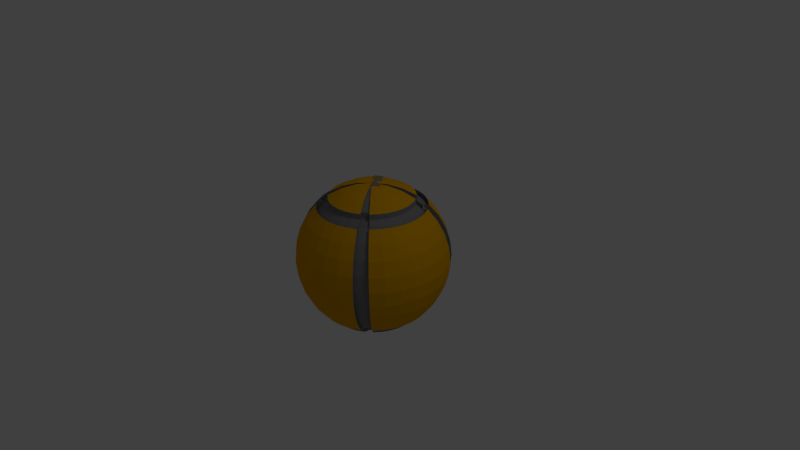 # Source: OrangeBubble.blend  (saved by Blender 2.61.0; exported with 4.5.12 LTS)
import bpy
from mathutils import Matrix  # noqa: F401  (used for matrix-valued properties, if any)

bpy.ops.wm.read_factory_settings(use_empty=True)
scene = bpy.context.scene
scene.name = 'Scene'

# ---- collections
col_collection_1 = bpy.data.collections.new('Collection 1'); scene.collection.children.link(col_collection_1)

# ---- materials (node trees are filled in below, after node groups)
mat_hole = bpy.data.materials.new('Hole')
mat_hole.alpha_threshold = 0.0
mat_hole.use_transparent_shadow = False
mat_hole.diffuse_color = (0.2395, 0.2395, 0.2395, 1.0)
mat_hole.roughness = 0.5
mat_hole.specular_intensity = 1.0
mat_hole.line_color = (0.0, 0.0, 0.0, 1.0)
mat_ball = bpy.data.materials.new('Ball')
mat_ball.alpha_threshold = 0.0
mat_ball.use_transparent_shadow = False
mat_ball.diffuse_color = (0.8, 0.3891, 0.0, 1.0)
mat_ball.roughness = 0.5
mat_ball.specular_intensity = 0.0
mat_ball.line_color = (0.0, 0.0, 0.0, 1.0)

# ---- material node trees

# ---- world
world_world = bpy.data.worlds.new('World'); scene.world = world_world
world_world.color = (0.05088, 0.05088, 0.05088)
world_world.use_sun_shadow = False
world_world.sun_shadow_jitter_overblur = 0.0
world_world.cycles.sampling_method = 'MANUAL'
world_world.cycles.sample_map_resolution = 256

# ---- cameras
cam_camera = bpy.data.cameras.new('Camera')
cam_camera.clip_end = 100.0
cam_camera.lens = 35.0
cam_camera.sensor_width = 32.0
cam_camera.sensor_height = 18.0
cam_camera.ortho_scale = 7.314
cam_camera.dof.focus_distance = 0.0
cam_camera.dof.aperture_fstop = 128.0

# ---- lights
light_lamp = bpy.data.lights.new('Lamp', 'POINT')
light_lamp.transmission_factor = 0.0
light_lamp.cutoff_distance = 30.0
light_lamp.energy = 100.0
light_lamp.shadow_buffer_clip_start = 1.001
light_lamp.shadow_soft_size = 1.0
light_lamp.shadow_maximum_resolution = 0.006
light_lamp.use_absolute_resolution = True
light_lamp.cycles.use_multiple_importance_sampling = False

# ---- meshes
me_sphere = bpy.data.meshes.new('Sphere')
me_sphere.from_pydata([(0.1913, 0.03806, -0.9808), (0.3753, 0.07466, -0.9239), (0.5449, 0.1084, -0.8315), (0.6935, 0.1379, -0.7071), (0.8155, 0.1622, -0.5556), (0.9061, 0.1802, -0.3827), (0.9619, 0.1913, -0.1951), (0.9808, 0.1951, 5.96e-08), (0.9619, 0.1913, 0.1951), (0.9061, 0.1802, 0.3827), (0.8155, 0.1622, 0.5556), (0.6935, 0.1379, 0.7071), (0.5449, 0.1084, 0.8315), (0.3753, 0.07466, 0.9239), (0.1913, 0.03806, 0.9808), (0.1802, 0.07466, 0.9808), (0.3536, 0.1464, 0.9239), (0.5133, 0.2126, 0.8315), (0.6533, 0.2706, 0.7071), (0.7682, 0.3182, 0.5556), (0.8536, 0.3536, 0.3827), (0.9061, 0.3753, 0.1951), (0.9239, 0.3827, 5.96e-08), (0.9061, 0.3753, -0.1951), (0.8536, 0.3536, -0.3827), (0.7682, 0.3182, -0.5556), (0.6533, 0.2706, -0.7071), (0.5133, 0.2126, -0.8315), (0.3536, 0.1464, -0.9239), (0.1802, 0.07466, -0.9808), (0.1622, 0.1084, -0.9808), (0.3182, 0.2126, -0.9239), (0.4619, 0.3087, -0.8315), (0.5879, 0.3928, -0.7071), (0.6913, 0.4619, -0.5556), (0.7682, 0.5133, -0.3827), (0.8155, 0.5449, -0.1951), (0.8315, 0.5556, 5.96e-08), (0.8155, 0.5449, 0.1951), (0.7682, 0.5133, 0.3827), (0.6913, 0.4619, 0.5556), (0.5879, 0.3928, 0.7071), (0.4619, 0.3087, 0.8315), (0.3182, 0.2126, 0.9239), (0.1622, 0.1084, 0.9808), (0.1379, 0.1379, 0.9808), (0.2706, 0.2706, 0.9239), (0.3928, 0.3928, 0.8315), (0.5, 0.5, 0.7071), (0.5879, 0.5879, 0.5556), (0.6533, 0.6533, 0.3827), (0.6935, 0.6935, 0.1951), (0.7071, 0.7071, 5.96e-08), (0.6935, 0.6935, -0.1951), (0.6533, 0.6533, -0.3827), (0.5879, 0.5879, -0.5556), (0.5, 0.5, -0.7071), (0.3928, 0.3928, -0.8315), (0.2706, 0.2706, -0.9239), (0.1379, 0.1379, -0.9808), (0.1084, 0.1622, -0.9808), (0.2126, 0.3182, -0.9239), (0.3087, 0.4619, -0.8315), (0.3928, 0.5879, -0.7071), (0.4619, 0.6913, -0.5556), (0.5133, 0.7682, -0.3827), (0.5449, 0.8155, -0.1951), (0.5556, 0.8315, 5.96e-08), (0.5449, 0.8155, 0.1951), (0.5133, 0.7682, 0.3827), (0.4619, 0.6913, 0.5556), (0.3928, 0.5879, 0.7071), (0.3087, 0.4619, 0.8315), (0.2126, 0.3182, 0.9239), (0.1084, 0.1622, 0.9808), (0.07466, 0.1802, 0.9808), (0.1464, 0.3536, 0.9239), (0.2126, 0.5133, 0.8315), (0.2706, 0.6533, 0.7071), (0.3182, 0.7682, 0.5556), (0.3536, 0.8536, 0.3827), (0.3753, 0.9061, 0.1951), (0.3827, 0.9239, 5.96e-08), (0.3753, 0.9061, -0.1951), (0.3536, 0.8536, -0.3827), (0.3182, 0.7682, -0.5556), (0.2706, 0.6533, -0.7071), (0.2126, 0.5133, -0.8315), (0.1464, 0.3536, -0.9239), (0.07466, 0.1802, -0.9808), (-1.247e-07, -3.01e-07, -1.0), (0.03806, 0.1913, -0.9808), (0.07466, 0.3753, -0.9239), (0.1084, 0.5449, -0.8315), (0.1379, 0.6935, -0.7071), (0.1622, 0.8155, -0.5556), (0.1802, 0.9061, -0.3827), (0.1913, 0.9619, -0.1951), (0.1951, 0.9808, 5.96e-08), (0.1913, 0.9619, 0.1951), (0.1802, 0.9061, 0.3827), (0.1622, 0.8155, 0.5556), (0.1379, 0.6935, 0.7071), (0.1084, 0.5449, 0.8315), (0.07466, 0.3753, 0.9239), (0.03806, 0.1913, 0.9808), (-1.118e-08, 0.1951, 0.9808), (-2.235e-08, 0.3827, 0.9239), (-5.215e-08, 0.5556, 0.8315), (1.49e-08, 0.7071, 0.7071), (-8.941e-08, 0.8315, 0.5556), (4.47e-08, 0.9239, 0.3827), (-8.941e-08, 0.9808, 0.1951), (-1.639e-07, 1.0, 5.96e-08), (-8.941e-08, 0.9808, -0.1951), (-7.451e-08, 0.9239, -0.3827), (-8.941e-08, 0.8315, -0.5556), (1.49e-08, 0.7071, -0.7071), (-1.49e-08, 0.5556, -0.8315), (-7.451e-09, 0.3827, -0.9239), (-1.118e-08, 0.1951, -0.9808), (-0.03806, 0.1913, -0.9808), (-0.07466, 0.3753, -0.9239), (-0.1084, 0.5449, -0.8315), (-0.1379, 0.6935, -0.7071), (-0.1622, 0.8155, -0.5556), (-0.1802, 0.9061, -0.3827), (-0.1913, 0.9619, -0.1951), (-0.1951, 0.9808, 5.96e-08), (-0.1913, 0.9619, 0.1951), (-0.1802, 0.9061, 0.3827), (-0.1622, 0.8155, 0.5556), (-0.1379, 0.6935, 0.7071), (-0.1084, 0.5449, 0.8315), (-0.07466, 0.3753, 0.9239), (-0.03806, 0.1913, 0.9808), (-0.07466, 0.1802, 0.9808), (-0.1464, 0.3536, 0.9239), (-0.2126, 0.5133, 0.8315), (-0.2706, 0.6533, 0.7071), (-0.3182, 0.7682, 0.5556), (-0.3536, 0.8536, 0.3827), (-0.3753, 0.9061, 0.1951), (-0.3827, 0.9239, 5.96e-08), (-0.3753, 0.9061, -0.1951), (-0.3536, 0.8536, -0.3827), (-0.3182, 0.7682, -0.5556), (-0.2706, 0.6533, -0.7071), (-0.2126, 0.5133, -0.8315), (-0.1464, 0.3536, -0.9239), (-0.07466, 0.1802, -0.9808), (-0.1084, 0.1622, -0.9808), (-0.2126, 0.3182, -0.9239), (-0.3087, 0.4619, -0.8315), (-0.3928, 0.5879, -0.7071), (-0.4619, 0.6913, -0.5556), (-0.5133, 0.7682, -0.3827), (-0.5449, 0.8155, -0.1951), (-0.5556, 0.8315, 5.96e-08), (-0.5449, 0.8155, 0.1951), (-0.5133, 0.7682, 0.3827), (-0.4619, 0.6913, 0.5556), (-0.3928, 0.5879, 0.7071), (-0.3087, 0.4619, 0.8315), (-0.2126, 0.3182, 0.9239), (-0.1084, 0.1622, 0.9808), (-0.1379, 0.1379, 0.9808), (-0.2706, 0.2706, 0.9239), (-0.3928, 0.3928, 0.8315), (-0.5, 0.5, 0.7071), (-0.5879, 0.5879, 0.5556), (-0.6533, 0.6533, 0.3827), (-0.6935, 0.6935, 0.1951), (-0.7071, 0.7071, 5.96e-08), (-0.6935, 0.6935, -0.1951), (-0.6533, 0.6533, -0.3827), (-0.5879, 0.5879, -0.5556), (-0.5, 0.5, -0.7071), (-0.3928, 0.3928, -0.8315), (-0.2706, 0.2706, -0.9239), (-0.1379, 0.1379, -0.9808), (-0.1622, 0.1084, -0.9808), (-0.3182, 0.2126, -0.9239), (-0.4619, 0.3087, -0.8315), (-0.5879, 0.3928, -0.7071), (-0.6913, 0.4619, -0.5556), (-0.7682, 0.5133, -0.3827), (-0.8155, 0.5449, -0.1951), (-0.8315, 0.5556, 5.96e-08), (-0.8155, 0.5449, 0.1951), (-0.7682, 0.5133, 0.3827), (-0.6913, 0.4619, 0.5556), (-0.5879, 0.3928, 0.7071), (-0.4619, 0.3087, 0.8315), (-0.3182, 0.2126, 0.9239), (-0.1622, 0.1084, 0.9808), (-0.1802, 0.07466, 0.9808), (-0.3536, 0.1464, 0.9239), (-0.5133, 0.2126, 0.8315), (-0.6533, 0.2706, 0.7071), (-0.7682, 0.3182, 0.5556), (-0.8536, 0.3536, 0.3827), (-0.9061, 0.3753, 0.1951), (-0.9239, 0.3827, 5.96e-08), (-0.9061, 0.3753, -0.1951), (-0.8536, 0.3536, -0.3827), (-0.7682, 0.3182, -0.5556), (-0.6533, 0.2706, -0.7071), (-0.5133, 0.2126, -0.8315), (-0.3536, 0.1464, -0.9239), (-0.1802, 0.07466, -0.9808), (-0.1913, 0.03806, -0.9808), (-0.3753, 0.07466, -0.9239), (-0.5449, 0.1084, -0.8315), (-0.6935, 0.1379, -0.7071), (-0.8155, 0.1622, -0.5556), (-0.9061, 0.1802, -0.3827), (-0.9619, 0.1913, -0.1951), (-0.9808, 0.1951, 5.96e-08), (-0.9619, 0.1913, 0.1951), (-0.9061, 0.1802, 0.3827), (-0.8155, 0.1622, 0.5556), (-0.6935, 0.1379, 0.7071), (-0.5449, 0.1084, 0.8315), (-0.3753, 0.07466, 0.9239), (-0.1913, 0.03806, 0.9808), (-0.1951, -7.451e-09, 0.9808), (-0.3827, -5.215e-08, 0.9239), (-0.5556, -9.686e-08, 0.8315), (-0.7071, -1.49e-08, 0.7071), (-0.8315, -1.043e-07, 0.5556), (-0.9239, 2.98e-08, 0.3827), (-0.9808, -1.341e-07, 0.1951), (-1.0, -3.278e-07, 5.96e-08), (-0.9808, -1.341e-07, -0.1951), (-0.9239, -4.47e-08, -0.3827), (-0.8315, -1.043e-07, -0.5556), (-0.7071, -1.49e-08, -0.7071), (-0.5556, -5.215e-08, -0.8315), (-0.3827, -7.451e-09, -0.9239), (-0.1951, -2.235e-08, -0.9808), (-0.1913, -0.03806, -0.9808), (-0.3753, -0.07466, -0.9239), (-0.5449, -0.1084, -0.8315), (-0.6935, -0.1379, -0.7071), (-0.8155, -0.1622, -0.5556), (-0.9061, -0.1802, -0.3827), (-0.9619, -0.1913, -0.1951), (-0.9808, -0.1951, 5.96e-08), (-0.9619, -0.1913, 0.1951), (-0.9061, -0.1802, 0.3827), (-0.8155, -0.1622, 0.5556), (-0.6935, -0.1379, 0.7071), (-0.5449, -0.1084, 0.8315), (-0.3753, -0.07466, 0.9239), (-0.1913, -0.03806, 0.9808), (-0.1802, -0.07466, 0.9808), (-0.3536, -0.1464, 0.9239), (-0.5133, -0.2126, 0.8315), (-0.6533, -0.2706, 0.7071), (-0.7682, -0.3182, 0.5556), (-0.8536, -0.3536, 0.3827), (-0.9061, -0.3753, 0.1951), (-0.9239, -0.3827, 5.96e-08), (-0.9061, -0.3753, -0.1951), (-0.8536, -0.3536, -0.3827), (-0.7682, -0.3182, -0.5556), (-0.6533, -0.2706, -0.7071), (-0.5133, -0.2126, -0.8315), (-0.3536, -0.1464, -0.9239), (-0.1802, -0.07466, -0.9808), (-0.1622, -0.1084, -0.9808), (-0.3182, -0.2126, -0.9239), (-0.4619, -0.3087, -0.8315), (-0.5879, -0.3928, -0.7071), (-0.6913, -0.4619, -0.5556), (-0.7682, -0.5133, -0.3827), (-0.8155, -0.5449, -0.1951), (-0.8315, -0.5556, 5.96e-08), (-0.8155, -0.5449, 0.1951), (-0.7682, -0.5133, 0.3827), (-0.6913, -0.4619, 0.5556), (-0.5879, -0.3928, 0.7071), (-0.4619, -0.3087, 0.8315), (-0.3182, -0.2126, 0.9239), (-0.1622, -0.1084, 0.9808), (-0.1379, -0.1379, 0.9808), (-0.2706, -0.2706, 0.9239), (-0.3928, -0.3928, 0.8315), (-0.5, -0.5, 0.7071), (-0.5879, -0.5879, 0.5556), (-0.6533, -0.6533, 0.3827), (-0.6935, -0.6935, 0.1951), (-0.7071, -0.7071, 5.96e-08), (-0.6935, -0.6935, -0.1951), (-0.6533, -0.6533, -0.3827), (-0.5879, -0.5879, -0.5556), (-0.5, -0.5, -0.7071), (-0.3928, -0.3928, -0.8315), (-0.2706, -0.2706, -0.9239), (-0.1379, -0.1379, -0.9808), (-0.1084, -0.1622, -0.9808), (-0.2126, -0.3182, -0.9239), (-0.3087, -0.4619, -0.8315), (-0.3928, -0.5879, -0.7071), (-0.4619, -0.6913, -0.5556), (-0.5133, -0.7682, -0.3827), (-0.5449, -0.8155, -0.1951), (-0.5556, -0.8315, 5.96e-08), (-0.5449, -0.8155, 0.1951), (-0.5133, -0.7682, 0.3827), (-0.4619, -0.6913, 0.5556), (-0.3928, -0.5879, 0.7071), (-0.3087, -0.4619, 0.8315), (-0.2126, -0.3182, 0.9239), (-0.1084, -0.1622, 0.9808), (0.0, 0.0, 1.0), (-0.07466, -0.1802, 0.9808), (-0.1464, -0.3536, 0.9239), (-0.2126, -0.5133, 0.8315), (-0.2706, -0.6533, 0.7071), (-0.3182, -0.7682, 0.5556), (-0.3536, -0.8536, 0.3827), (-0.3753, -0.9061, 0.1951), (-0.3827, -0.9239, 5.96e-08), (-0.3753, -0.9061, -0.1951), (-0.3536, -0.8536, -0.3827), (-0.3182, -0.7682, -0.5556), (-0.2706, -0.6533, -0.7071), (-0.2126, -0.5133, -0.8315), (-0.1464, -0.3536, -0.9239), (-0.07466, -0.1802, -0.9808), (-0.03806, -0.1913, -0.9808), (-0.07466, -0.3753, -0.9239), (-0.1084, -0.5449, -0.8315), (-0.1379, -0.6935, -0.7071), (-0.1622, -0.8155, -0.5556), (-0.1802, -0.9061, -0.3827), (-0.1913, -0.9619, -0.1951), (-0.1951, -0.9808, 5.96e-08), (-0.1913, -0.9619, 0.1951), (-0.1802, -0.9061, 0.3827), (-0.1622, -0.8155, 0.5556), (-0.1379, -0.6935, 0.7071), (-0.1084, -0.5449, 0.8315), (-0.07466, -0.3753, 0.9239), (-0.03806, -0.1913, 0.9808), (1.863e-08, -0.1951, 0.9808), (5.215e-08, -0.3827, 0.9239), (1.49e-07, -0.5556, 0.8315), (2.98e-08, -0.7071, 0.7071), (1.043e-07, -0.8315, 0.5556), (1.49e-08, -0.9239, 0.3827), (2.682e-07, -0.9808, 0.1951), (4.47e-07, -1.0, 5.96e-08), (2.682e-07, -0.9808, -0.1951), (8.941e-08, -0.9239, -0.3827), (1.043e-07, -0.8315, -0.5556), (2.98e-08, -0.7071, -0.7071), (8.941e-08, -0.5556, -0.8315), (2.235e-08, -0.3827, -0.9239), (2.98e-08, -0.1951, -0.9808), (0.03806, -0.1913, -0.9808), (0.07466, -0.3753, -0.9239), (0.1084, -0.5449, -0.8315), (0.1379, -0.6935, -0.7071), (0.1622, -0.8155, -0.5556), (0.1802, -0.9061, -0.3827), (0.1913, -0.9619, -0.1951), (0.1951, -0.9808, 5.96e-08), (0.1913, -0.9619, 0.1951), (0.1802, -0.9061, 0.3827), (0.1622, -0.8155, 0.5556), (0.1379, -0.6935, 0.7071), (0.1084, -0.5449, 0.8315), (0.07466, -0.3753, 0.9239), (0.03806, -0.1913, 0.9808), (0.07466, -0.1802, 0.9808), (0.1464, -0.3536, 0.9239), (0.2126, -0.5133, 0.8315), (0.2706, -0.6533, 0.7071), (0.3182, -0.7682, 0.5556), (0.3536, -0.8536, 0.3827), (0.3753, -0.9061, 0.1951), (0.3827, -0.9239, 5.96e-08), (0.3753, -0.9061, -0.1951), (0.3536, -0.8536, -0.3827), (0.3182, -0.7682, -0.5556), (0.2706, -0.6533, -0.7071), (0.2126, -0.5133, -0.8315), (0.1464, -0.3536, -0.9239), (0.07466, -0.1802, -0.9808), (0.1084, -0.1622, -0.9808), (0.2126, -0.3182, -0.9239), (0.3087, -0.4619, -0.8315), (0.3928, -0.5879, -0.7071), (0.4619, -0.6913, -0.5556), (0.5133, -0.7682, -0.3827), (0.5449, -0.8155, -0.1951), (0.5556, -0.8315, 5.96e-08), (0.5449, -0.8155, 0.1951), (0.5133, -0.7682, 0.3827), (0.4619, -0.6913, 0.5556), (0.3928, -0.5879, 0.7071), (0.3087, -0.4619, 0.8315), (0.2126, -0.3182, 0.9239), (0.1084, -0.1622, 0.9808), (0.1379, -0.1379, 0.9808), (0.2706, -0.2706, 0.9239), (0.3928, -0.3928, 0.8315), (0.5, -0.5, 0.7071), (0.5879, -0.5879, 0.5556), (0.6533, -0.6533, 0.3827), (0.6935, -0.6935, 0.1951), (0.7071, -0.7071, 5.96e-08), (0.6935, -0.6935, -0.1951), (0.6533, -0.6533, -0.3827), (0.5879, -0.5879, -0.5556), (0.5, -0.5, -0.7071), (0.3928, -0.3928, -0.8315), (0.2706, -0.2706, -0.9239), (0.1379, -0.1379, -0.9808), (0.1622, -0.1084, -0.9808), (0.3182, -0.2126, -0.9239), (0.4619, -0.3087, -0.8315), (0.5879, -0.3928, -0.7071), (0.6913, -0.4619, -0.5556), (0.7682, -0.5133, -0.3827), (0.8155, -0.5449, -0.1951), (0.8315, -0.5556, 5.96e-08), (0.8155, -0.5449, 0.1951), (0.7682, -0.5133, 0.3827), (0.6913, -0.4619, 0.5556), (0.5879, -0.3928, 0.7071), (0.4619, -0.3087, 0.8315), (0.3182, -0.2126, 0.9239), (0.1622, -0.1084, 0.9808), (0.1802, -0.07466, 0.9808), (0.3536, -0.1464, 0.9239), (0.5133, -0.2126, 0.8315), (0.6533, -0.2706, 0.7071), (0.7682, -0.3182, 0.5556), (0.8536, -0.3536, 0.3827), (0.9061, -0.3753, 0.1951), (0.9239, -0.3827, 5.96e-08), (0.9061, -0.3753, -0.1951), (0.8536, -0.3536, -0.3827), (0.7682, -0.3182, -0.5556), (0.6533, -0.2706, -0.7071), (0.5133, -0.2126, -0.8315), (0.3536, -0.1464, -0.9239), (0.1802, -0.07466, -0.9808), (0.1913, -0.03806, -0.9808), (0.3753, -0.07466, -0.9239), (0.5449, -0.1084, -0.8315), (0.6935, -0.1379, -0.7071), (0.8155, -0.1622, -0.5556), (0.9061, -0.1802, -0.3827), (0.9619, -0.1913, -0.1951), (0.9808, -0.1951, 5.96e-08), (0.9619, -0.1913, 0.1951), (0.9061, -0.1802, 0.3827), (0.8155, -0.1622, 0.5556), (0.6935, -0.1379, 0.7071), (0.5449, -0.1084, 0.8315), (0.3753, -0.07466, 0.9239), (0.1913, -0.03806, 0.9808), (0.1951, 1.49e-08, 0.9808), (0.3827, 6.706e-08, 0.9239), (0.5556, 2.161e-07, 0.8315), (0.7071, 8.941e-08, 0.7071), (0.8315, 1.341e-07, 0.5556), (0.9239, 5.96e-08, 0.3827), (0.9808, 2.831e-07, 0.1951), (1.0, 4.768e-07, 5.96e-08), (0.9808, 2.831e-07, -0.1951), (0.9239, 1.788e-07, -0.3827), (0.8315, 1.341e-07, -0.5556), (0.7071, 8.941e-08, -0.7071), (0.5556, 1.49e-07, -0.8315), (0.3827, 5.215e-08, -0.9239), (0.1951, 4.098e-08, -0.9808), (0.6935, 0.1379, 0.6376), (0.7071, 7.893e-08, 0.6376), (0.5449, 0.1084, 0.762), (0.5556, 2.056e-07, 0.762), (0.6935, -0.1379, 0.6376), (0.5449, -0.1084, 0.762), (0.5133, -0.2126, 0.762), (0.6533, -0.2706, 0.6376), (0.5879, -0.3928, 0.6376), (0.4619, -0.3087, 0.762), (0.3928, -0.3928, 0.762), (0.5, -0.5, 0.6376), (0.3928, -0.5879, 0.6376), (0.3087, -0.4619, 0.762), (0.2126, -0.5133, 0.762), (0.2706, -0.6533, 0.6376), (0.1379, -0.6935, 0.6376), (0.1084, -0.5449, 0.762), (1.514e-07, -0.5556, 0.762), (3.215e-08, -0.7071, 0.6376), (-0.1379, -0.6935, 0.6376), (-0.1084, -0.5449, 0.762), (-0.2126, -0.5133, 0.762), (-0.2706, -0.6533, 0.6376), (-0.3928, -0.5879, 0.6376), (-0.3087, -0.4619, 0.762), (-0.3928, -0.3928, 0.762), (-0.5, -0.5, 0.6376), (-0.5879, -0.3928, 0.6376), (-0.4619, -0.3087, 0.762), (-0.5133, -0.2126, 0.762), (-0.6533, -0.2706, 0.6376), (-0.6935, -0.1379, 0.6376), (-0.5449, -0.1084, 0.762), (-0.5556, -1.073e-07, 0.762), (-0.7071, -2.538e-08, 0.6376), (-0.6935, 0.1379, 0.6376), (-0.5449, 0.1084, 0.762), (-0.5133, 0.2126, 0.762), (-0.6533, 0.2706, 0.6376), (-0.5879, 0.3928, 0.6376), (-0.4619, 0.3087, 0.762), (-0.3928, 0.3928, 0.762), (-0.5, 0.5, 0.6376), (-0.3928, 0.5879, 0.6376), (-0.3087, 0.4619, 0.762), (-0.2126, 0.5133, 0.762), (-0.2706, 0.6533, 0.6376), (-0.1379, 0.6935, 0.6376), (-0.1084, 0.5449, 0.762), (-4.98e-08, 0.5556, 0.762), (1.725e-08, 0.7071, 0.6376), (0.1379, 0.6935, 0.6376), (0.1084, 0.5449, 0.762), (0.2126, 0.5133, 0.762), (0.2706, 0.6533, 0.6376), (0.3928, 0.5879, 0.6376), (0.3087, 0.4619, 0.762), (0.3928, 0.3928, 0.762), (0.5, 0.5, 0.6376), (0.5879, 0.3928, 0.6376), (0.4619, 0.3087, 0.762), (0.5133, 0.2126, 0.762), (0.6533, 0.2706, 0.6376), (0.5449, 0.1084, -0.7092), (0.5556, 1.465e-07, -0.7092), (0.6935, 0.1379, -0.5849), (0.7071, 8.69e-08, -0.5849), (0.5449, -0.1084, -0.7092), (0.6935, -0.1379, -0.5849), (0.6533, -0.2706, -0.5849), (0.5133, -0.2126, -0.7092), (0.4619, -0.3087, -0.7092), (0.5879, -0.3928, -0.5849), (0.5, -0.5, -0.5849), (0.3928, -0.3928, -0.7092), (0.3087, -0.4619, -0.7092), (0.3928, -0.5879, -0.5849), (0.2706, -0.6533, -0.5849), (0.2126, -0.5133, -0.7092), (0.1084, -0.5449, -0.7092), (0.1379, -0.6935, -0.5849), (3.275e-08, -0.7071, -0.5849), (9.236e-08, -0.5556, -0.7092), (-0.1084, -0.5449, -0.7092), (-0.1379, -0.6935, -0.5849), (-0.2706, -0.6533, -0.5849), (-0.2126, -0.5133, -0.7092), (-0.3087, -0.4619, -0.7092), (-0.3928, -0.5879, -0.5849), (-0.5, -0.5, -0.5849), (-0.3928, -0.3928, -0.7092), (-0.4619, -0.3087, -0.7092), (-0.5879, -0.3928, -0.5849), (-0.6533, -0.2706, -0.5849), (-0.5133, -0.2126, -0.7092), (-0.5449, -0.1084, -0.7092), (-0.6935, -0.1379, -0.5849), (-0.7071, -1.741e-08, -0.5849), (-0.5556, -5.466e-08, -0.7092), (-0.5449, 0.1084, -0.7092), (-0.6935, 0.1379, -0.5849), (-0.6533, 0.2706, -0.5849), (-0.5133, 0.2126, -0.7092), (-0.4619, 0.3087, -0.7092), (-0.5879, 0.3928, -0.5849), (-0.5, 0.5, -0.5849), (-0.3928, 0.3928, -0.7092), (-0.3087, 0.4619, -0.7092), (-0.3928, 0.5879, -0.5849), (-0.2706, 0.6533, -0.5849), (-0.2126, 0.5133, -0.7092), (-0.1084, 0.5449, -0.7092), (-0.1379, 0.6935, -0.5849), (1.785e-08, 0.7071, -0.5849), (-1.195e-08, 0.5556, -0.7092), (0.1084, 0.5449, -0.7092), (0.1379, 0.6935, -0.5849), (0.2706, 0.6533, -0.5849), (0.2126, 0.5133, -0.7092), (0.3087, 0.4619, -0.7092), (0.3928, 0.5879, -0.5849), (0.5, 0.5, -0.5849), (0.3928, 0.3928, -0.7092), (0.4619, 0.3087, -0.7092), (0.5879, 0.3928, -0.5849), (0.6533, 0.2706, -0.5849), (0.5133, 0.2126, -0.7092), (-0.3468, 0.5318, -0.5849), (-0.2626, 0.4058, -0.7092), (-0.3468, 0.3367, -0.7092), (-0.4539, 0.4439, -0.5849), (-0.3468, 0.5318, -0.7071), (-0.2626, 0.4058, -0.8315), (-0.3468, 0.3367, -0.8315), (-0.4539, 0.4439, -0.7071), (-0.2626, 0.4058, 0.762), (-0.3468, 0.5318, 0.6376), (-0.3468, 0.3367, 0.762), (-0.4539, 0.4439, 0.6376), (-0.2626, 0.4058, 0.8315), (-0.3468, 0.5318, 0.7071), (-0.4539, 0.4439, 0.7071), (-0.3468, 0.3367, 0.8315), (0.04607, -0.05613, -1.0), (-0.06232, 0.1061, -0.9808), (-0.06232, 0.1061, 0.9808), (0.04607, -0.05613, 1.0), (-0.09188, 0.08182, 0.9808), (-0.09188, 0.08182, -0.9808), (-0.2245, 0.2145, -0.9239), (-0.5419, 0.5318, -0.5556), (-0.6072, 0.5971, -0.3827), (-0.6475, 0.6374, -0.1951), (-0.661, 0.651, 5.622e-08), (-0.6475, 0.6374, 0.1951), (-0.6072, 0.5971, 0.3827), (-0.5419, 0.5318, 0.5556), (-0.2245, 0.2145, 0.9239), (-0.1665, 0.2621, 0.9239), (-0.4159, 0.6352, 0.5556), (-0.4672, 0.712, 0.3827), (-0.4988, 0.7594, 0.1951), (-0.5095, 0.7753, 5.622e-08), (-0.4988, 0.7594, -0.1951), (-0.4672, 0.712, -0.3827), (-0.4159, 0.6352, -0.5556), (-0.1665, 0.2621, -0.9239), (0.04607, -0.05613, 1.0), (-0.1507, 0.1837, 1.0), (0.04607, -0.05613, -1.0), (-0.1507, 0.1837, -1.0), (0.2421, -0.4043, -0.5849), (0.1579, -0.2783, -0.7092), (0.2421, -0.2092, -0.7092), (0.3493, -0.3163, -0.5849), (0.2421, -0.4043, -0.7071), (0.1579, -0.2783, -0.8315), (0.2421, -0.2092, -0.8315), (0.3493, -0.3163, -0.7071), (0.1579, -0.2783, 0.762), (0.2421, -0.4043, 0.6376), (0.3493, -0.3163, 0.6376), (0.2421, -0.2092, 0.762), (0.1579, -0.2783, 0.8315), (0.2421, -0.4043, 0.7071), (0.3493, -0.3163, 0.7071), (0.2421, -0.2092, 0.8315), (-0.04234, 0.02145, -0.9808), (-0.04234, 0.02145, 0.9808), (-0.01277, 0.04571, 0.9808), (-0.01277, 0.04571, -0.9808), (0.1199, -0.08694, -0.9239), (0.4372, -0.4043, -0.5556), (0.5026, -0.4696, -0.3827), (0.5428, -0.5099, -0.1951), (0.5564, -0.5234, 4.843e-08), (0.5428, -0.5099, 0.1951), (0.5026, -0.4696, 0.3827), (0.4372, -0.4043, 0.5556), (0.1199, -0.08694, 0.9239), (0.06188, -0.1345, 0.9239), (0.3112, -0.5077, 0.5556), (0.3626, -0.5845, 0.3827), (0.3942, -0.6318, 0.1951), (0.4048, -0.6478, 4.843e-08), (0.3942, -0.6318, -0.1951), (0.3626, -0.5845, -0.3827), (0.3112, -0.5077, -0.5556), (0.06188, -0.1345, -0.9239), (0.00466, -0.03582, -0.9808), (0.1089, -0.1918, -0.9239), (0.2049, -0.3355, -0.8315), (0.2891, -0.4615, -0.7071), (0.3582, -0.565, -0.5556), (0.4096, -0.6418, -0.3827), (0.4412, -0.6891, -0.1951), (0.4518, -0.7051, 5.448e-08), (0.4412, -0.6891, 0.1951), (0.4096, -0.6418, 0.3827), (0.3582, -0.565, 0.5556), (0.2891, -0.4615, 0.7071), (0.2049, -0.3355, 0.8315), (0.1089, -0.1918, 0.9239), (0.00466, -0.03582, 0.9808), (0.03422, -0.01156, 0.9808), (0.1669, -0.1442, 0.9239), (0.2891, -0.2665, 0.8315), (0.3963, -0.3736, 0.7071), (0.4842, -0.4615, 0.5556), (0.5496, -0.5269, 0.3827), (0.5898, -0.5671, 0.1951), (0.6034, -0.5807, 5.448e-08), (0.5898, -0.5671, -0.1951), (0.5496, -0.5269, -0.3827), (0.4842, -0.4615, -0.5556), (0.3963, -0.3736, -0.7071), (0.2891, -0.2665, -0.8315), (0.1669, -0.1442, -0.9239), (0.03422, -0.01156, -0.9808), (-0.1037, 0.1264, -1.0), (-0.1037, 0.1264, 1.0), (0.2891, -0.2665, 0.762), (0.3963, -0.3736, 0.6376), (0.2891, -0.4615, 0.6376), (0.2049, -0.3355, 0.762), (0.3963, -0.3736, -0.5849), (0.2891, -0.2665, -0.7092), (0.2049, -0.3355, -0.7092), (0.2891, -0.4615, -0.5849), (0.04607, -0.05613, -1.0), (0.04607, -0.05613, 1.0), (-0.03148, 0.03835, 1.0), (0.04607, -0.05613, 1.0), (-0.03148, 0.03835, -1.0), (0.04607, -0.05613, -1.0), (0.2772, -0.4236, -0.7092), (0.3614, -0.5496, -0.5849), (0.4685, -0.4616, -0.5849), (0.3614, -0.3545, -0.7092), (0.3614, -0.5496, -0.7071), (0.2772, -0.4236, -0.8315), (0.3614, -0.3545, -0.8315), (0.4685, -0.4616, -0.7071), (0.3614, -0.5496, 0.6376), (0.2772, -0.4236, 0.762), (0.3614, -0.3545, 0.762), (0.4685, -0.4616, 0.6376), (0.2772, -0.4236, 0.8315), (0.3614, -0.5496, 0.7071), (0.4685, -0.4616, 0.7071), (0.3614, -0.3545, 0.8315), (0.07691, -0.1239, -0.9808), (0.07691, -0.1239, 0.9808), (0.1065, -0.0996, 0.9808), (0.1065, -0.0996, -0.9808), (0.2391, -0.2322, -0.9239), (0.5565, -0.5496, -0.5556), (0.6218, -0.6149, -0.3827), (0.662, -0.6552, -0.1951), (0.6756, -0.6688, 6.239e-08), (0.662, -0.6552, 0.1951), (0.6218, -0.6149, 0.3827), (0.5565, -0.5496, 0.5556), (0.2391, -0.2322, 0.9239), (0.1811, -0.2798, 0.9239), (0.4305, -0.653, 0.5556), (0.4818, -0.7298, 0.3827), (0.5134, -0.7771, 0.1951), (0.5241, -0.7931, 6.239e-08), (0.5134, -0.7771, -0.1951), (0.4818, -0.7298, -0.3827), (0.4305, -0.653, -0.5556), (0.1811, -0.2798, -0.9239), (-0.05664, -0.04649, 0.9928), (0.5313, 0.3464, -0.5921), (0.4053, 0.2622, -0.7164), (0.3362, 0.3464, -0.7164), (0.4434, 0.4535, -0.5921), (0.5313, 0.3464, -0.7143), (0.4053, 0.2622, -0.8387), (0.3362, 0.3464, -0.8387), (0.4434, 0.4535, -0.7143), (0.4053, 0.2622, 0.7548), (0.5313, 0.3464, 0.6304), (0.4434, 0.4535, 0.6304), (0.3362, 0.3464, 0.7548), (0.4053, 0.2622, 0.8243), (0.5313, 0.3464, 0.6999), (0.4434, 0.4535, 0.6999), (0.3362, 0.3464, 0.8243), (0.1056, 0.0619, 0.9736), (0.08131, 0.09146, 0.9736), (0.214, 0.2241, -0.9311), (0.08131, 0.09146, -0.988), (0.1056, 0.0619, -0.988), (0.5313, 0.5415, -0.5628), (0.5966, 0.6068, -0.3899), (0.6369, 0.647, -0.2023), (0.6505, 0.6606, -0.007205), (0.6369, 0.647, 0.1879), (0.5966, 0.6068, 0.3755), (0.5313, 0.5415, 0.5484), (0.214, 0.2241, 0.9167), (0.2615, 0.1661, 0.9167), (0.6347, 0.4155, 0.5484), (0.7115, 0.4668, 0.3755), (0.7589, 0.4984, 0.1879), (0.7748, 0.5091, -0.007205), (0.7589, 0.4984, -0.2023), (0.7115, 0.4668, -0.3899), (0.6347, 0.4155, -0.5628), (0.2615, 0.1661, -0.9311), (-0.02053, 0.1947, -1.01), (0.05172, 0.1066, -1.01), (0.1293, 0.01215, -1.01), (0.1293, 0.01215, -1.01), (0.1293, 0.01215, 0.9896), (0.1293, 0.01215, 0.9896), (0.05172, 0.1066, 0.9896), (-0.02053, 0.1947, 0.9896), (0.1293, 0.01215, 0.9896), (0.1293, 0.01215, -1.01), (-0.06753, 0.2519, 0.9896), (-0.06753, 0.2519, -1.01), (0.0832, 0.06828, -1.01), (0.1293, 0.01215, -1.01), (0.1293, 0.01215, 0.9896), (0.0832, 0.06828, 0.9896), (-0.3787, -0.2404, -0.7196), (-0.5047, -0.3246, -0.5953), (-0.4168, -0.4317, -0.5953), (-0.3096, -0.3246, -0.7196), (-0.5047, -0.3246, -0.7175), (-0.3787, -0.2404, -0.8419), (-0.3096, -0.3246, -0.8419), (-0.4168, -0.4317, -0.7175), (-0.5047, -0.3246, 0.6272), (-0.3787, -0.2404, 0.7516), (-0.3096, -0.3246, 0.7516), (-0.4168, -0.4317, 0.6272), (-0.3787, -0.2404, 0.8211), (-0.5047, -0.3246, 0.6967), (-0.4168, -0.4317, 0.6967), (-0.3096, -0.3246, 0.8211), (-0.07901, -0.04011, -0.9912), (-0.07901, -0.04011, 0.9704), (-0.05475, -0.06967, 0.9704), (-0.05475, -0.06967, -0.9912), (-0.1874, -0.2023, -0.9343), (-0.5047, -0.5197, -0.566), (-0.5701, -0.585, -0.3931), (-0.6103, -0.6252, -0.2055), (-0.6239, -0.6388, -0.01038), (-0.6103, -0.6252, 0.1847), (-0.5701, -0.585, 0.3723), (-0.5047, -0.5197, 0.5452), (-0.1874, -0.2023, 0.9135), (-0.235, -0.1443, 0.9135), (-0.6081, -0.3937, 0.5452), (-0.685, -0.445, 0.3723), (-0.7323, -0.4766, 0.1847), (-0.7483, -0.4873, -0.01038), (-0.7323, -0.4766, -0.2055), (-0.685, -0.445, -0.3931), (-0.6081, -0.3937, -0.566), (-0.235, -0.1443, -0.9343), (-0.08644, -0.04621, -0.9912), (-0.2424, -0.1504, -0.9343), (-0.3862, -0.2465, -0.8419), (-0.5122, -0.3307, -0.7175), (-0.6156, -0.3998, -0.566), (-0.6924, -0.4511, -0.3931), (-0.7397, -0.4827, -0.2055), (-0.7557, -0.4934, -0.01039), (-0.7397, -0.4827, 0.1847), (-0.6924, -0.4511, 0.3723), (-0.6156, -0.3998, 0.5452), (-0.5122, -0.3307, 0.6967), (-0.3862, -0.2465, 0.8211), (-0.2424, -0.1504, 0.9135), (-0.08644, -0.04621, 0.9704), (-0.06218, -0.07577, 0.9704), (-0.1948, -0.2084, 0.9135), (-0.3171, -0.3307, 0.8211), (-0.4242, -0.4378, 0.6967), (-0.5122, -0.5258, 0.5452), (-0.5775, -0.5911, 0.3723), (-0.6178, -0.6313, 0.1847), (-0.6313, -0.6449, -0.01039), (-0.6178, -0.6313, -0.2055), (-0.5775, -0.5911, -0.3931), (-0.5122, -0.5258, -0.566), (-0.4242, -0.4378, -0.7175), (-0.3171, -0.3307, -0.8419), (-0.1948, -0.2084, -0.9343), (-0.06218, -0.07577, -0.9912), (0.07577, 0.06218, -1.01), (0.07577, 0.06218, 0.9896), (-0.3171, -0.3307, 0.7516), (-0.4242, -0.4378, 0.6272), (-0.5122, -0.3307, 0.6272), (-0.3862, -0.2465, 0.7516), (-0.4242, -0.4378, -0.5953), (-0.3171, -0.3307, -0.7196), (-0.3862, -0.2465, -0.7196), (-0.5122, -0.3307, -0.5953), (0.1218, 0.006047, -1.01), (0.1218, 0.006047, 0.9896), (-0.07496, 0.2458, 0.9896), (0.1218, 0.006047, 0.9896), (0.1218, 0.006047, -1.01), (-0.07496, 0.2458, -1.01), (-0.02796, 0.1886, -1.01), (-0.02796, 0.1886, 0.9896), (0.1218, 0.006047, -1.01), (0.1218, 0.006047, 0.9896), (0.04429, 0.1005, 0.9896), (0.1218, 0.006047, 0.9896), (0.1218, 0.006047, -1.01), (0.04429, 0.1005, -1.01), (0.06519, -0.04044, 0.9824), (0.06519, -0.04044, 0.9824), (-0.01235, 0.05405, 0.9824), (-0.0846, 0.1421, 0.9824), (0.06519, -0.04044, 0.9824), (-0.1316, 0.1994, 0.9824), (0.06519, -0.04044, 0.9824), (0.01912, 0.01569, 0.9824)], [], [(90, 0, 481), (0, 1, 480, 481), (479, 480, 1, 2), (477, 478, 3, 4), (476, 477, 4, 5), (475, 476, 5, 6), (474, 475, 6, 7), (473, 474, 7, 8), (472, 473, 8, 9), (471, 472, 9, 10), (470, 471, 10, 11), (468, 469, 12, 13), (467, 468, 13, 14), (316, 467, 14), (316, 14, 15), (14, 13, 16, 15), (13, 12, 17, 16), (11, 10, 19, 18), (10, 9, 20, 19), (9, 8, 21, 20), (8, 7, 22, 21), (7, 6, 23, 22), (6, 5, 24, 23), (5, 4, 25, 24), (4, 3, 26, 25), (2, 1, 28, 27), (1, 0, 29, 28), (0, 90, 29), (29, 90, 30), (28, 29, 30, 31), (27, 28, 31, 32), (25, 26, 33, 34), (24, 25, 34, 35), (23, 24, 35, 36), (22, 23, 36, 37), (21, 22, 37, 38), (20, 21, 38, 39), (19, 20, 39, 40), (18, 19, 40, 41), (16, 17, 42, 43), (15, 16, 43, 44), (316, 15, 44), (30, 90, 59), (59, 90, 60), (58, 59, 60, 61), (57, 58, 61, 62), (55, 56, 63, 64), (54, 55, 64, 65), (53, 54, 65, 66), (52, 53, 66, 67), (51, 52, 67, 68), (50, 51, 68, 69), (49, 50, 69, 70), (48, 49, 70, 71), (46, 47, 72, 73), (45, 46, 73, 74), (316, 45, 74), (316, 74, 75), (74, 73, 76, 75), (73, 72, 77, 76), (71, 70, 79, 78), (70, 69, 80, 79), (69, 68, 81, 80), (68, 67, 82, 81), (67, 66, 83, 82), (66, 65, 84, 83), (65, 64, 85, 84), (64, 63, 86, 85), (62, 61, 88, 87), (61, 60, 89, 88), (60, 90, 89), (89, 90, 91), (88, 89, 91, 92), (87, 88, 92, 93), (85, 86, 94, 95), (84, 85, 95, 96), (83, 84, 96, 97), (82, 83, 97, 98), (81, 82, 98, 99), (80, 81, 99, 100), (79, 80, 100, 101), (78, 79, 101, 102), (76, 77, 103, 104), (75, 76, 104, 105), (316, 75, 105), (316, 105, 106), (105, 104, 107, 106), (104, 103, 108, 107), (102, 101, 110, 109), (101, 100, 111, 110), (100, 99, 112, 111), (99, 98, 113, 112), (98, 97, 114, 113), (97, 96, 115, 114), (96, 95, 116, 115), (95, 94, 117, 116), (93, 92, 119, 118), (92, 91, 120, 119), (91, 90, 120), (120, 90, 121), (119, 120, 121, 122), (118, 119, 122, 123), (116, 117, 124, 125), (115, 116, 125, 126), (114, 115, 126, 127), (113, 114, 127, 128), (112, 113, 128, 129), (111, 112, 129, 130), (110, 111, 130, 131), (109, 110, 131, 132), (107, 108, 133, 134), (106, 107, 134, 135), (316, 106, 135), (316, 135, 136), (135, 134, 137, 136), (134, 133, 138, 137), (132, 131, 140, 139), (131, 130, 141, 140), (130, 129, 142, 141), (129, 128, 143, 142), (128, 127, 144, 143), (127, 126, 145, 144), (126, 125, 146, 145), (125, 124, 147, 146), (123, 122, 149, 148), (122, 121, 150, 149), (121, 90, 150), (150, 90, 151), (149, 150, 151, 152), (148, 149, 152, 153), (146, 147, 154, 155), (145, 146, 155, 156), (144, 145, 156, 157), (143, 144, 157, 158), (142, 143, 158, 159), (141, 142, 159, 160), (140, 141, 160, 161), (139, 140, 161, 162), (137, 138, 163, 164), (136, 137, 164, 165), (316, 136, 165), (180, 90, 181), (179, 180, 181, 182), (178, 179, 182, 183), (176, 177, 184, 185), (175, 176, 185, 186), (174, 175, 186, 187), (173, 174, 187, 188), (172, 173, 188, 189), (171, 172, 189, 190), (170, 171, 190, 191), (169, 170, 191, 192), (167, 168, 193, 194), (166, 167, 194, 195), (316, 166, 195), (316, 195, 196), (195, 194, 197, 196), (194, 193, 198, 197), (192, 191, 200, 199), (191, 190, 201, 200), (190, 189, 202, 201), (189, 188, 203, 202), (188, 187, 204, 203), (187, 186, 205, 204), (186, 185, 206, 205), (185, 184, 207, 206), (183, 182, 209, 208), (182, 181, 210, 209), (181, 90, 210), (210, 90, 211), (209, 210, 211, 212), (208, 209, 212, 213), (206, 207, 214, 215), (205, 206, 215, 216), (204, 205, 216, 217), (203, 204, 217, 218), (202, 203, 218, 219), (201, 202, 219, 220), (200, 201, 220, 221), (199, 200, 221, 222), (197, 198, 223, 224), (196, 197, 224, 225), (316, 196, 225), (316, 225, 226), (225, 224, 227, 226), (224, 223, 228, 227), (222, 221, 230, 229), (221, 220, 231, 230), (220, 219, 232, 231), (219, 218, 233, 232), (218, 217, 234, 233), (217, 216, 235, 234), (216, 215, 236, 235), (215, 214, 237, 236), (213, 212, 239, 238), (212, 211, 240, 239), (211, 90, 240), (240, 90, 241), (239, 240, 241, 242), (238, 239, 242, 243), (236, 237, 244, 245), (235, 236, 245, 246), (234, 235, 246, 247), (233, 234, 247, 248), (232, 233, 248, 249), (231, 232, 249, 250), (230, 231, 250, 251), (229, 230, 251, 252), (227, 228, 253, 254), (226, 227, 254, 255), (316, 226, 255), (316, 255, 256), (255, 254, 257, 256), (254, 253, 258, 257), (252, 251, 260, 259), (251, 250, 261, 260), (250, 249, 262, 261), (249, 248, 263, 262), (248, 247, 264, 263), (247, 246, 265, 264), (246, 245, 266, 265), (245, 244, 267, 266), (243, 242, 269, 268), (242, 241, 270, 269), (241, 90, 270), (270, 90, 271), (269, 270, 271, 272), (268, 269, 272, 273), (266, 267, 274, 275), (265, 266, 275, 276), (264, 265, 276, 277), (263, 264, 277, 278), (262, 263, 278, 279), (261, 262, 279, 280), (260, 261, 280, 281), (259, 260, 281, 282), (257, 258, 283, 284), (256, 257, 284, 285), (316, 256, 285), (300, 90, 301), (299, 300, 301, 302), (298, 299, 302, 303), (296, 297, 304, 305), (295, 296, 305, 306), (294, 295, 306, 307), (293, 294, 307, 308), (292, 293, 308, 309), (291, 292, 309, 310), (290, 291, 310, 311), (289, 290, 311, 312), (287, 288, 313, 314), (286, 287, 314, 315), (316, 286, 315), (316, 315, 317), (315, 314, 318, 317), (314, 313, 319, 318), (312, 311, 321, 320), (311, 310, 322, 321), (310, 309, 323, 322), (309, 308, 324, 323), (308, 307, 325, 324), (307, 306, 326, 325), (306, 305, 327, 326), (305, 304, 328, 327), (303, 302, 330, 329), (302, 301, 331, 330), (301, 90, 331), (331, 90, 332), (330, 331, 332, 333), (329, 330, 333, 334), (327, 328, 335, 336), (326, 327, 336, 337), (325, 326, 337, 338), (324, 325, 338, 339), (323, 324, 339, 340), (322, 323, 340, 341), (321, 322, 341, 342), (320, 321, 342, 343), (318, 319, 344, 345), (317, 318, 345, 346), (316, 317, 346), (316, 346, 347), (346, 345, 348, 347), (345, 344, 349, 348), (343, 342, 351, 350), (342, 341, 352, 351), (341, 340, 353, 352), (340, 339, 354, 353), (339, 338, 355, 354), (338, 337, 356, 355), (337, 336, 357, 356), (336, 335, 358, 357), (334, 333, 360, 359), (333, 332, 361, 360), (332, 90, 361), (361, 90, 362), (360, 361, 362, 363), (359, 360, 363, 364), (357, 358, 365, 366), (356, 357, 366, 367), (355, 356, 367, 368), (354, 355, 368, 369), (353, 354, 369, 370), (352, 353, 370, 371), (351, 352, 371, 372), (350, 351, 372, 373), (348, 349, 374, 375), (347, 348, 375, 376), (316, 347, 376), (316, 376, 377), (376, 375, 378, 377), (375, 374, 379, 378), (373, 372, 381, 380), (372, 371, 382, 381), (371, 370, 383, 382), (370, 369, 384, 383), (369, 368, 385, 384), (368, 367, 386, 385), (367, 366, 387, 386), (366, 365, 388, 387), (364, 363, 390, 389), (363, 362, 391, 390), (362, 90, 391), (391, 90, 392), (390, 391, 392, 393), (389, 390, 393, 394), (387, 388, 395, 396), (386, 387, 396, 397), (385, 386, 397, 398), (384, 385, 398, 399), (383, 384, 399, 400), (382, 383, 400, 401), (381, 382, 401, 402), (380, 381, 402, 403), (378, 379, 404, 405), (377, 378, 405, 406), (316, 377, 406), (421, 90, 422), (420, 421, 422, 423), (419, 420, 423, 424), (417, 418, 425, 426), (416, 417, 426, 427), (415, 416, 427, 428), (414, 415, 428, 429), (413, 414, 429, 430), (412, 413, 430, 431), (411, 412, 431, 432), (410, 411, 432, 433), (408, 409, 434, 435), (407, 408, 435, 436), (316, 407, 436), (316, 436, 437), (436, 435, 438, 437), (435, 434, 439, 438), (433, 432, 441, 440), (432, 431, 442, 441), (431, 430, 443, 442), (430, 429, 444, 443), (429, 428, 445, 444), (428, 427, 446, 445), (427, 426, 447, 446), (426, 425, 448, 447), (424, 423, 450, 449), (423, 422, 451, 450), (422, 90, 451), (451, 90, 452), (450, 451, 452, 453), (449, 450, 453, 454), (447, 448, 455, 456), (446, 447, 456, 457), (445, 446, 457, 458), (444, 445, 458, 459), (443, 444, 459, 460), (442, 443, 460, 461), (441, 442, 461, 462), (440, 441, 462, 463), (438, 439, 464, 465), (437, 438, 465, 466), (316, 437, 466), (316, 466, 467), (466, 465, 468, 467), (465, 464, 469, 468), (463, 462, 471, 470), (462, 461, 472, 471), (461, 460, 473, 472), (460, 459, 474, 473), (459, 458, 475, 474), (458, 457, 476, 475), (457, 456, 477, 476), (456, 455, 478, 477), (454, 453, 480, 479), (453, 452, 481, 480), (452, 90, 481), (470, 11, 482, 483), (12, 469, 485, 484), (463, 470, 483, 486), (469, 464, 487, 485), (464, 439, 488, 487), (440, 463, 486, 489), (433, 440, 489, 490), (439, 434, 491, 488), (434, 409, 492, 491), (410, 433, 490, 493), (404, 379, 496, 495), (380, 403, 494, 497), (373, 380, 497, 498), (379, 374, 499, 496), (374, 349, 500, 499), (350, 373, 498, 501), (343, 350, 501, 502), (349, 344, 503, 500), (344, 319, 504, 503), (320, 343, 502, 505), (312, 320, 505, 506), (319, 313, 507, 504), (313, 288, 508, 507), (289, 312, 506, 509), (283, 258, 512, 511), (259, 282, 510, 513), (252, 259, 513, 514), (258, 253, 515, 512), (253, 228, 516, 515), (229, 252, 514, 517), (222, 229, 517, 518), (228, 223, 519, 516), (223, 198, 520, 519), (199, 222, 518, 521), (192, 199, 521, 522), (198, 193, 523, 520), (193, 168, 524, 523), (169, 192, 522, 525), (163, 138, 528, 527), (139, 162, 526, 529), (132, 139, 529, 530), (138, 133, 531, 528), (133, 108, 532, 531), (109, 132, 530, 533), (102, 109, 533, 534), (108, 103, 535, 532), (103, 77, 536, 535), (78, 102, 534, 537), (71, 78, 537, 538), (77, 72, 539, 536), (72, 47, 540, 539), (48, 71, 538, 541), (42, 17, 544, 543), (18, 41, 542, 545), (11, 18, 545, 482), (17, 12, 484, 544), (487, 486, 483, 485), (488, 489, 486, 487), (491, 490, 489, 488), (492, 493, 490, 491), (496, 497, 494, 495), (499, 498, 497, 496), (500, 501, 498, 499), (503, 502, 501, 500), (504, 505, 502, 503), (507, 506, 505, 504), (508, 509, 506, 507), (512, 513, 510, 511), (515, 514, 513, 512), (516, 517, 514, 515), (519, 518, 517, 516), (520, 521, 518, 519), (523, 522, 521, 520), (524, 525, 522, 523), (528, 529, 526, 527), (531, 530, 529, 528), (532, 533, 530, 531), (535, 534, 533, 532), (536, 537, 534, 535), (539, 538, 537, 536), (540, 541, 538, 539), (544, 545, 542, 543), (484, 482, 545, 544), (485, 483, 482, 484), (479, 2, 546, 547), (3, 478, 549, 548), (454, 479, 547, 550), (478, 455, 551, 549), (455, 448, 552, 551), (449, 454, 550, 553), (424, 449, 553, 554), (448, 425, 555, 552), (425, 418, 556, 555), (419, 424, 554, 557), (395, 388, 560, 559), (389, 394, 558, 561), (364, 389, 561, 562), (388, 365, 563, 560), (365, 358, 564, 563), (359, 364, 562, 565), (334, 359, 565, 566), (358, 335, 567, 564), (335, 328, 568, 567), (329, 334, 566, 569), (303, 329, 569, 570), (328, 304, 571, 568), (304, 297, 572, 571), (298, 303, 570, 573), (274, 267, 576, 575), (268, 273, 574, 577), (243, 268, 577, 578), (267, 244, 579, 576), (244, 237, 580, 579), (238, 243, 578, 581), (213, 238, 581, 582), (237, 214, 583, 580), (214, 207, 584, 583), (208, 213, 582, 585), (183, 208, 585, 586), (207, 184, 587, 584), (184, 177, 588, 587), (178, 183, 586, 589), (154, 147, 592, 591), (148, 153, 590, 593), (123, 148, 593, 594), (147, 124, 595, 592), (124, 117, 596, 595), (118, 123, 594, 597), (93, 118, 597, 598), (117, 94, 599, 596), (94, 86, 600, 599), (87, 93, 598, 601), (62, 87, 601, 602), (86, 63, 603, 600), (63, 56, 604, 603), (57, 62, 602, 605), (33, 26, 608, 607), (27, 32, 606, 609), (2, 27, 609, 546), (26, 3, 548, 608), (551, 550, 547, 549), (552, 553, 550, 551), (555, 554, 553, 552), (556, 557, 554, 555), (560, 561, 558, 559), (563, 562, 561, 560), (564, 565, 562, 563), (567, 566, 565, 564), (568, 569, 566, 567), (571, 570, 569, 568), (572, 573, 570, 571), (576, 577, 574, 575), (579, 578, 577, 576), (580, 581, 578, 579), (583, 582, 581, 580), (584, 585, 582, 583), (587, 586, 585, 584), (588, 589, 586, 587), (592, 593, 590, 591), (595, 594, 593, 592), (596, 597, 594, 595), (599, 598, 597, 596), (600, 601, 598, 599), (603, 602, 601, 600), (604, 605, 602, 603), (608, 609, 606, 607), (548, 546, 609, 608), (549, 547, 546, 548), (591, 590, 611, 610), (589, 588, 613, 612), (154, 591, 610, 614), (590, 153, 615, 611), (178, 589, 612, 616), (588, 177, 617, 613), (527, 526, 619, 618), (525, 524, 620, 621), (163, 527, 618, 622), (526, 162, 623, 619), (169, 525, 621, 624), (524, 168, 625, 620), (151, 90, 626, 627), (316, 165, 628, 629), (166, 316, 629, 630), (90, 180, 631, 626), (180, 179, 632, 631), (179, 178, 616, 632), (177, 176, 633, 617), (176, 175, 634, 633), (175, 174, 635, 634), (174, 173, 636, 635), (173, 172, 637, 636), (172, 171, 638, 637), (171, 170, 639, 638), (170, 169, 624, 639), (168, 167, 640, 625), (167, 166, 630, 640), (165, 164, 641, 628), (164, 163, 622, 641), (162, 161, 642, 623), (161, 160, 643, 642), (160, 159, 644, 643), (159, 158, 645, 644), (158, 157, 646, 645), (157, 156, 647, 646), (156, 155, 648, 647), (155, 154, 614, 648), (153, 152, 649, 615), (152, 151, 627, 649), (610, 611, 612, 613), (617, 614, 610, 613), (615, 616, 612, 611), (618, 619, 621, 620), (625, 622, 618, 620), (623, 624, 621, 619), (627, 626, 631), (649, 627, 631, 632), (615, 649, 632, 616), (648, 614, 617, 633), (647, 648, 633, 634), (646, 647, 634, 635), (645, 646, 635, 636), (644, 645, 636, 637), (643, 644, 637, 638), (642, 643, 638, 639), (623, 642, 639, 624), (641, 622, 625, 640), (628, 641, 640, 630), (629, 628, 630), (559, 558, 655, 654), (557, 556, 657, 656), (395, 559, 654, 658), (558, 394, 659, 655), (419, 557, 656, 660), (556, 418, 661, 657), (495, 494, 663, 662), (493, 492, 665, 664), (404, 495, 662, 666), (494, 403, 667, 663), (410, 493, 664, 668), (492, 409, 669, 665), (392, 90, 653, 670), (316, 406, 671, 651), (407, 316, 651, 672), (90, 421, 673, 653), (421, 420, 674, 673), (420, 419, 660, 674), (418, 417, 675, 661), (417, 416, 676, 675), (416, 415, 677, 676), (415, 414, 678, 677), (414, 413, 679, 678), (413, 412, 680, 679), (412, 411, 681, 680), (411, 410, 668, 681), (409, 408, 682, 669), (408, 407, 672, 682), (406, 405, 683, 671), (405, 404, 666, 683), (403, 402, 684, 667), (402, 401, 685, 684), (401, 400, 686, 685), (400, 399, 687, 686), (399, 398, 688, 687), (398, 397, 689, 688), (397, 396, 690, 689), (396, 395, 658, 690), (394, 393, 691, 659), (393, 392, 670, 691), (691, 670, 692, 693), (659, 691, 693, 694), (690, 658, 695, 696), (689, 690, 696, 697), (688, 689, 697, 698), (687, 688, 698, 699), (686, 687, 699, 700), (685, 686, 700, 701), (684, 685, 701, 702), (667, 684, 702, 703), (683, 666, 704, 705), (671, 683, 705, 706), (682, 672, 707, 708), (669, 682, 708, 709), (681, 668, 710, 711), (680, 681, 711, 712), (679, 680, 712, 713), (678, 679, 713, 714), (677, 678, 714, 715), (676, 677, 715, 716), (675, 676, 716, 717), (661, 675, 717, 718), (674, 660, 719, 720), (673, 674, 720, 721), (653, 673, 721, 722), (672, 651, 723, 707), (651, 671, 706, 723), (670, 653, 722, 692), (665, 669, 709, 724), (668, 664, 725, 710), (663, 667, 703, 726), (666, 662, 727, 704), (664, 665, 724, 725), (662, 663, 726, 727), (657, 661, 718, 728), (660, 656, 729, 719), (655, 659, 694, 730), (658, 654, 731, 695), (656, 657, 728, 729), (654, 655, 730, 731), (731, 730, 738, 739), (729, 728, 740, 741), (695, 731, 739, 742), (730, 694, 743, 738), (719, 729, 741, 744), (728, 718, 745, 740), (727, 726, 746, 747), (725, 724, 748, 749), (704, 727, 747, 750), (726, 703, 751, 746), (710, 725, 749, 752), (724, 709, 753, 748), (692, 722, 736, 754), (723, 706, 755, 734), (707, 723, 734, 756), (722, 721, 757, 736), (721, 720, 758, 757), (720, 719, 744, 758), (718, 717, 759, 745), (717, 716, 760, 759), (716, 715, 761, 760), (715, 714, 762, 761), (714, 713, 763, 762), (713, 712, 764, 763), (712, 711, 765, 764), (711, 710, 752, 765), (709, 708, 766, 753), (708, 707, 756, 766), (706, 705, 767, 755), (705, 704, 750, 767), (703, 702, 768, 751), (702, 701, 769, 768), (701, 700, 770, 769), (700, 699, 771, 770), (699, 698, 772, 771), (698, 697, 773, 772), (697, 696, 774, 773), (696, 695, 742, 774), (694, 693, 775, 743), (693, 692, 754, 775), (739, 738, 741, 740), (745, 742, 739, 740), (743, 744, 741, 738), (747, 746, 749, 748), (753, 750, 747, 748), (751, 752, 749, 746), (754, 736, 757), (775, 754, 757, 758), (743, 775, 758, 744), (774, 742, 745, 759), (773, 774, 759, 760), (772, 773, 760, 761), (771, 772, 761, 762), (770, 771, 762, 763), (769, 770, 763, 764), (768, 769, 764, 765), (751, 768, 765, 752), (767, 750, 753, 766), (755, 767, 766, 756), (734, 755, 756), (607, 606, 778, 777), (605, 604, 780, 779), (33, 607, 777, 781), (606, 32, 782, 778), (57, 605, 779, 783), (604, 56, 784, 780), (543, 542, 786, 785), (541, 540, 788, 787), (42, 543, 785, 789), (542, 41, 790, 786), (48, 541, 787, 791), (540, 47, 792, 788), (316, 44, 793, 776), (45, 316, 776, 794), (59, 58, 795, 796), (30, 59, 796, 797), (58, 57, 783, 795), (56, 55, 798, 784), (55, 54, 799, 798), (54, 53, 800, 799), (53, 52, 801, 800), (52, 51, 802, 801), (51, 50, 803, 802), (50, 49, 804, 803), (49, 48, 791, 804), (47, 46, 805, 792), (46, 45, 794, 805), (44, 43, 806, 793), (43, 42, 789, 806), (41, 40, 807, 790), (40, 39, 808, 807), (39, 38, 809, 808), (38, 37, 810, 809), (37, 36, 811, 810), (36, 35, 812, 811), (35, 34, 813, 812), (34, 33, 781, 813), (32, 31, 814, 782), (31, 30, 797, 814), (777, 778, 779, 780), (784, 781, 777, 780), (782, 783, 779, 778), (785, 786, 787, 788), (792, 789, 785, 788), (790, 791, 787, 786), (814, 797, 796, 795), (782, 814, 795, 783), (813, 781, 784, 798), (812, 813, 798, 799), (811, 812, 799, 800), (810, 811, 800, 801), (809, 810, 801, 802), (808, 809, 802, 803), (807, 808, 803, 804), (790, 807, 804, 791), (806, 789, 792, 805), (793, 806, 805, 794), (776, 793, 794), (736, 722, 815, 816), (737, 736, 816, 817), (732, 737, 817, 818), (735, 733, 819, 820), (734, 735, 820, 821), (723, 734, 821, 822), (650, 733, 819, 823), (732, 652, 824, 818), (723, 651, 825, 822), (653, 722, 815, 826), (653, 90, 827, 826), (626, 652, 824, 828), (650, 629, 829, 823), (316, 651, 825, 830), (629, 316, 830, 829), (90, 626, 828, 827), (575, 574, 831, 832), (573, 572, 833, 834), (274, 575, 832, 835), (574, 273, 836, 831), (298, 573, 834, 837), (572, 297, 838, 833), (511, 510, 839, 840), (509, 508, 841, 842), (283, 511, 840, 843), (510, 282, 844, 839), (289, 509, 842, 845), (508, 288, 846, 841), (271, 90, 827, 847), (316, 285, 848, 830), (286, 316, 830, 849), (90, 300, 850, 827), (300, 299, 851, 850), (299, 298, 837, 851), (297, 296, 852, 838), (296, 295, 853, 852), (295, 294, 854, 853), (294, 293, 855, 854), (293, 292, 856, 855), (292, 291, 857, 856), (291, 290, 858, 857), (290, 289, 845, 858), (288, 287, 859, 846), (287, 286, 849, 859), (285, 284, 860, 848), (284, 283, 843, 860), (282, 281, 861, 844), (281, 280, 862, 861), (280, 279, 863, 862), (279, 278, 864, 863), (278, 277, 865, 864), (277, 276, 866, 865), (276, 275, 867, 866), (275, 274, 835, 867), (273, 272, 868, 836), (272, 271, 847, 868), (868, 847, 869, 870), (836, 868, 870, 871), (867, 835, 872, 873), (866, 867, 873, 874), (865, 866, 874, 875), (864, 865, 875, 876), (863, 864, 876, 877), (862, 863, 877, 878), (861, 862, 878, 879), (844, 861, 879, 880), (860, 843, 881, 882), (848, 860, 882, 883), (859, 849, 884, 885), (846, 859, 885, 886), (858, 845, 887, 888), (857, 858, 888, 889), (856, 857, 889, 890), (855, 856, 890, 891), (854, 855, 891, 892), (853, 854, 892, 893), (852, 853, 893, 894), (838, 852, 894, 895), (851, 837, 896, 897), (850, 851, 897, 898), (827, 850, 898, 899), (849, 830, 900, 884), (830, 848, 883, 900), (847, 827, 899, 869), (841, 846, 886, 901), (845, 842, 902, 887), (839, 844, 880, 903), (843, 840, 904, 881), (842, 841, 901, 902), (840, 839, 903, 904), (833, 838, 895, 905), (837, 834, 906, 896), (831, 836, 871, 907), (835, 832, 908, 872), (834, 833, 905, 906), (832, 831, 907, 908), (827, 828, 909, 899), (829, 830, 900, 910), (830, 825, 911, 900), (823, 829, 910, 912), (828, 824, 913, 909), (826, 827, 899, 914), (826, 815, 915, 914), (822, 825, 911, 916), (818, 824, 913, 917), (823, 819, 918, 912), (822, 821, 919, 916), (821, 820, 920, 919), (820, 819, 918, 920), (818, 817, 921, 917), (817, 816, 922, 921), (816, 815, 915, 922), (900, 883, 884), (883, 882, 885, 884), (882, 881, 886, 885), (880, 879, 888, 887), (879, 878, 889, 888), (878, 877, 890, 889), (877, 876, 891, 890), (876, 875, 892, 891), (875, 874, 893, 892), (874, 873, 894, 893), (873, 872, 895, 894), (871, 870, 897, 896), (870, 869, 898, 897), (869, 899, 898), (880, 887, 902, 903), (886, 881, 904, 901), (904, 903, 902, 901), (871, 896, 906, 907), (895, 872, 908, 905), (908, 907, 906, 905), (899, 909, 913, 914), (913, 914, 915, 917), (915, 917, 921, 922), (920, 918, 923, 924), (919, 920, 924, 925), (916, 919, 925, 926), (912, 918, 923, 927), (916, 911, 928, 926), (912, 910, 929, 927), (900, 911, 928, 930), (910, 900, 930, 929), (923, 926, 925, 924), (928, 927, 923, 926), (929, 930, 928, 927)])
me_sphere.polygons.foreach_set('material_index', [1, 1, 1, 1, 1, 1, 1, 1, 1, 1, 1, 1, 1, 1, 1, 1, 1, 1, 1, 1, 1, 1, 1, 1, 1, 1, 1, 1, 1, 1, 1, 1, 1, 1, 1, 1, 1, 1, 1, 1, 1, 1, 0, 1, 1, 1, 1, 1, 1, 1, 1, 1, 1, 1, 1, 1, 1, 1, 1, 1, 1, 1, 1, 1, 1, 1, 1, 1, 1, 1, 1, 1, 1, 1, 1, 1, 1, 1, 1, 1, 1, 1, 1, 1, 1, 1, 1, 1, 1, 1, 1, 1, 1, 1, 1, 1, 1, 1, 1, 1, 1, 1, 1, 1, 1, 1, 1, 1, 1, 1, 1, 1, 1, 1, 1, 1, 1, 1, 1, 1, 1, 1, 1, 1, 1, 1, 1, 1, 1, 1, 1, 1, 1, 1, 1, 1, 1, 1, 1, 1, 1, 1, 1, 1, 1, 1, 1, 1, 1, 1, 1, 1, 1, 1, 1, 1, 1, 1, 1, 1, 1, 1, 1, 1, 1, 1, 1, 1, 1, 1, 1, 1, 1, 1, 1, 1, 1, 1, 1, 1, 1, 1, 1, 1, 1, 1, 1, 1, 1, 1, 1, 1, 1, 1, 1, 1, 1, 1, 1, 1, 1, 1, 1, 1, 1, 1, 1, 1, 1, 1, 1, 1, 1, 1, 1, 1, 1, 1, 1, 1, 1, 1, 1, 1, 1, 1, 1, 1, 1, 1, 1, 1, 1, 1, 1, 1, 1, 1, 1, 1, 1, 1, 1, 1, 1, 1, 1, 1, 1, 1, 1, 1, 1, 1, 1, 1, 1, 1, 1, 1, 1, 1, 1, 1, 1, 1, 1, 1, 1, 1, 1, 1, 1, 1, 1, 1, 1, 1, 1, 1, 1, 1, 1, 1, 1, 1, 1, 1, 1, 1, 1, 1, 1, 1, 1, 1, 1, 1, 1, 1, 1, 1, 1, 1, 1, 1, 1, 1, 1, 1, 1, 1, 1, 1, 1, 1, 1, 1, 1, 1, 1, 1, 1, 1, 1, 1, 1, 1, 1, 1, 1, 1, 1, 1, 1, 1, 1, 1, 1, 1, 1, 1, 1, 1, 1, 1, 1, 1, 1, 1, 1, 1, 1, 1, 1, 1, 1, 1, 1, 1, 1, 1, 1, 1, 1, 1, 1, 1, 1, 1, 1, 1, 1, 1, 1, 1, 1, 1, 1, 1, 1, 1, 1, 1, 1, 1, 1, 1, 1, 1, 1, 1, 1, 0, 0, 0, 0, 0, 0, 0, 0, 0, 0, 0, 0, 0, 0, 0, 0, 0, 0, 0, 0, 0, 0, 0, 0, 0, 0, 0, 0, 0, 0, 0, 0, 0, 0, 0, 0, 0, 0, 0, 0, 0, 0, 0, 0, 0, 0, 0, 0, 0, 0, 0, 0, 0, 0, 0, 0, 0, 0, 0, 0, 0, 0, 0, 0, 0, 0, 0, 0, 0, 0, 0, 0, 0, 0, 0, 0, 0, 0, 0, 0, 0, 0, 0, 0, 0, 0, 0, 0, 0, 0, 0, 0, 0, 0, 0, 0, 0, 0, 0, 0, 0, 0, 0, 0, 0, 0, 0, 0, 0, 0, 0, 0, 0, 0, 0, 0, 0, 0, 0, 0, 0, 0, 0, 0, 0, 0, 0, 0, 0, 0, 0, 0, 0, 0, 0, 0, 0, 0, 0, 0, 0, 0, 0, 0, 0, 0, 0, 0, 0, 0, 0, 0, 0, 0, 0, 0, 0, 0, 0, 0, 0, 0, 0, 0, 0, 0, 0, 0, 0, 0, 0, 0, 0, 0, 0, 0, 0, 0, 0, 0, 0, 0, 0, 0, 0, 0, 0, 0, 0, 0, 0, 0, 0, 0, 0, 0, 0, 0, 0, 0, 0, 0, 0, 0, 0, 0, 0, 0, 0, 0, 0, 0, 0, 0, 0, 0, 0, 0, 0, 0, 0, 0, 0, 0, 0, 0, 0, 0, 0, 0, 0, 0, 0, 0, 0, 0, 0, 0, 0, 0, 0, 0, 0, 0, 0, 0, 0, 0, 0, 0, 0, 0, 0, 0, 0, 0, 0, 0, 0, 0, 0, 0, 0, 0, 0, 0, 0, 0, 0, 0, 0, 0, 0, 0, 0, 0, 0, 0, 0, 0, 0, 0, 0, 0, 0, 0, 0, 0, 0, 0, 0, 0, 0, 0, 0, 0, 0, 0, 0, 0, 0, 0, 0, 0, 0, 0, 0, 0, 0, 0, 0, 0, 0, 0, 0, 0, 0, 0, 0, 0, 0, 0, 0, 0, 0, 0, 0, 0, 0, 0, 0, 0, 0, 0, 0, 0, 0, 0, 0, 0, 0, 0, 0, 0, 0, 0, 0, 0, 0, 0, 0, 0, 0, 0, 0, 0, 0, 0, 0, 0, 0, 0, 0, 0, 0, 0, 0, 0, 0, 0, 0, 0, 0, 0, 0, 0, 0, 0, 0, 0, 0, 0, 0, 0, 0, 0, 0, 0, 0, 0, 0, 0, 0, 0, 0, 0, 0, 0, 0, 0, 0, 0, 0, 0, 0, 0, 0, 0, 0, 0, 0, 0, 0, 0, 0, 0, 0, 0, 0, 0, 0, 0, 0, 0, 0, 0, 0, 1, 0, 0, 0, 0, 0, 0, 0, 0, 1, 0, 0, 1, 1, 0, 0, 0, 0, 0, 0, 0, 0, 0, 0, 0, 0, 0, 0, 0, 0, 0, 0, 0, 0, 0, 0, 0, 0, 0, 0, 0, 0, 0, 0, 0, 0, 0, 0, 0, 0, 0, 0, 0, 0, 0, 0, 0, 0, 0, 0, 0, 0, 0, 0, 0, 0, 0, 0, 0, 0, 0, 0, 0, 0, 0, 0, 0, 0, 0, 0, 0, 0, 0, 0, 0, 0, 0, 0, 0, 0, 0, 0, 0, 0, 0, 0, 0, 0, 0, 0, 0, 0, 0, 0, 0, 0, 0, 0, 0, 0, 0, 0, 0, 0, 0, 0, 0, 0, 0, 0, 0, 0, 0, 0, 0, 0, 0, 0, 0, 0, 0, 0, 0, 0, 0, 0, 0, 0, 0, 0, 0, 0, 0, 0, 0])
me_sphere.materials.append(mat_hole)
me_sphere.materials.append(mat_ball)
me_sphere.use_remesh_preserve_volume = False
me_sphere.use_remesh_preserve_attributes = False
me_sphere.use_mirror_vertex_groups = False
me_sphere.update()

# ---- objects
ob_sphere = bpy.data.objects.new('Sphere', me_sphere)
ob_lamp = bpy.data.objects.new('Lamp', light_lamp)
ob_camera = bpy.data.objects.new('Camera', cam_camera)

# ---- transforms, parenting, visibility, modifiers, constraints
ob_sphere.location = (0.0, 0.0, 0.0)
ob_sphere.lineart.crease_threshold = 0.0
_vg = ob_sphere.vertex_groups.new(name='TopLoop')
_vg = ob_sphere.vertex_groups.new(name='BottomLoop')
_vg = ob_sphere.vertex_groups.new(name='1')
_vg = ob_sphere.vertex_groups.new(name='3')
_vg = ob_sphere.vertex_groups.new(name='2')
_vg = ob_sphere.vertex_groups.new(name='4')
_vg = ob_sphere.vertex_groups.new(name='Ball')
ob_lamp.location = (4.076, 1.005, 5.904)
ob_lamp.rotation_euler = (0.6503, 0.05522, 1.866)
ob_lamp.lock_rotations_4d = False
ob_lamp.empty_display_type = 'ARROWS'
ob_lamp.color = (0.0, 0.0, 0.0, 0.0)
ob_lamp.lineart.crease_threshold = 0.0
ob_camera.location = (7.481, -6.508, 5.344)
ob_camera.rotation_euler = (1.109, 0.01082, 0.8149)
ob_camera.lock_rotations_4d = False
ob_camera.empty_display_type = 'ARROWS'
ob_camera.color = (0.0, 0.0, 0.0, 0.0)
ob_camera.display_type = 'WIRE'
ob_camera.lineart.crease_threshold = 0.0

# ---- collection membership
col_collection_1.objects.link(ob_sphere)
col_collection_1.objects.link(ob_lamp)
col_collection_1.objects.link(ob_camera)

# ---- scene / render settings (as saved in the file)
scene.camera = ob_camera
scene.frame_start = 1; scene.frame_end = 250; scene.frame_set(1)
scene.render.engine = 'BLENDER_EEVEE_NEXT'
scene.render.image_settings.color_mode = 'RGB'
scene.render.image_settings.compression = 90
scene.render.resolution_percentage = 50
scene.render.dither_intensity = 0.0
scene.render.bake_margin = 2
scene.render.bake_bias = 0.0
scene.cycles.use_denoising = False
scene.cycles.samples = 10
scene.cycles.sampling_pattern = 'TABULATED_SOBOL'
scene.cycles.light_sampling_threshold = 0.0
scene.cycles.use_adaptive_sampling = False
scene.cycles.use_light_tree = False
scene.cycles.blur_glossy = 0.0
scene.cycles.volume_bounces = 1
scene.cycles.pixel_filter_type = 'GAUSSIAN'
scene.cycles.sample_clamp_indirect = 0.0
scene.view_settings.view_transform = 'Standard'
bpy.context.view_layer.update()
